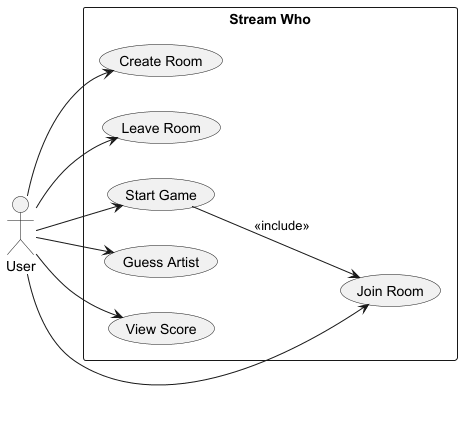

The diagram above was rendered by PlantUML. Its source (embedded in the PNG):
@startuml
left to right direction

actor User

rectangle "Stream Who" {

  User --> (Create Room)
  User --> (Join Room)
  User --> (Leave Room)

  User --> (Start Game)
  User --> (Guess Artist)
  User --> (View Score)

  (Start Game) --> (Join Room) : <<include>>
}
@enduml